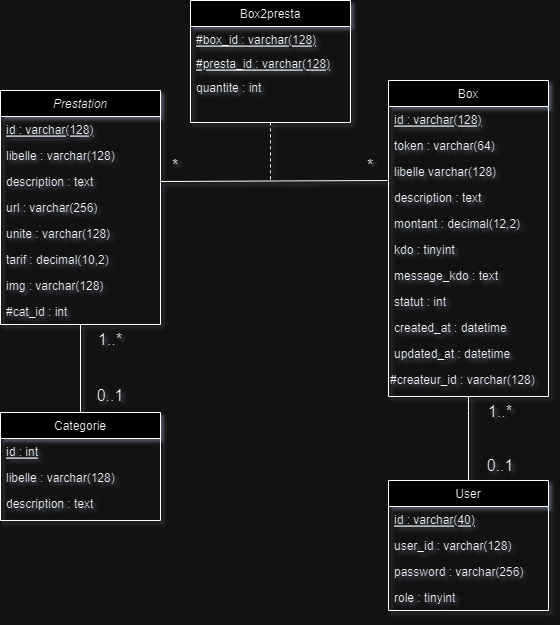

The diagram above was exported from draw.io. Its source (the exported page's mxGraphModel, read from the mxfile embedded in the PNG):
<mxGraphModel dx="1393" dy="1006" grid="1" gridSize="10" guides="1" tooltips="1" connect="1" arrows="1" fold="1" page="1" pageScale="1" pageWidth="827" pageHeight="1169" math="0" shadow="0">
  <root>
    <mxCell id="WIyWlLk6GJQsqaUBKTNV-0" />
    <mxCell id="WIyWlLk6GJQsqaUBKTNV-1" parent="WIyWlLk6GJQsqaUBKTNV-0" />
    <mxCell id="zkfFHV4jXpPFQw0GAbJ--0" value="Prestation" style="swimlane;fontStyle=2;align=center;verticalAlign=top;childLayout=stackLayout;horizontal=1;startSize=26;horizontalStack=0;resizeParent=1;resizeLast=0;collapsible=1;marginBottom=0;rounded=0;shadow=0;strokeWidth=1;" parent="WIyWlLk6GJQsqaUBKTNV-1" vertex="1">
      <mxGeometry x="120" y="410" width="160" height="234" as="geometry">
        <mxRectangle x="230" y="140" width="160" height="26" as="alternateBounds" />
      </mxGeometry>
    </mxCell>
    <mxCell id="zkfFHV4jXpPFQw0GAbJ--1" value="id : varchar(128)" style="text;align=left;verticalAlign=top;spacingLeft=4;spacingRight=4;overflow=hidden;rotatable=0;points=[[0,0.5],[1,0.5]];portConstraint=eastwest;fontStyle=4" parent="zkfFHV4jXpPFQw0GAbJ--0" vertex="1">
      <mxGeometry y="26" width="160" height="26" as="geometry" />
    </mxCell>
    <mxCell id="zkfFHV4jXpPFQw0GAbJ--2" value="libelle : varchar(128)" style="text;align=left;verticalAlign=top;spacingLeft=4;spacingRight=4;overflow=hidden;rotatable=0;points=[[0,0.5],[1,0.5]];portConstraint=eastwest;rounded=0;shadow=0;html=0;" parent="zkfFHV4jXpPFQw0GAbJ--0" vertex="1">
      <mxGeometry y="52" width="160" height="26" as="geometry" />
    </mxCell>
    <mxCell id="zkfFHV4jXpPFQw0GAbJ--3" value="description : text" style="text;align=left;verticalAlign=top;spacingLeft=4;spacingRight=4;overflow=hidden;rotatable=0;points=[[0,0.5],[1,0.5]];portConstraint=eastwest;rounded=0;shadow=0;html=0;" parent="zkfFHV4jXpPFQw0GAbJ--0" vertex="1">
      <mxGeometry y="78" width="160" height="26" as="geometry" />
    </mxCell>
    <mxCell id="zkfFHV4jXpPFQw0GAbJ--5" value="url : varchar(256)" style="text;align=left;verticalAlign=top;spacingLeft=4;spacingRight=4;overflow=hidden;rotatable=0;points=[[0,0.5],[1,0.5]];portConstraint=eastwest;" parent="zkfFHV4jXpPFQw0GAbJ--0" vertex="1">
      <mxGeometry y="104" width="160" height="26" as="geometry" />
    </mxCell>
    <mxCell id="-xwB6JhrRNSA9EGCkO-0-28" value="unite : varchar(128)" style="text;align=left;verticalAlign=top;spacingLeft=4;spacingRight=4;overflow=hidden;rotatable=0;points=[[0,0.5],[1,0.5]];portConstraint=eastwest;rounded=0;shadow=0;html=0;" vertex="1" parent="zkfFHV4jXpPFQw0GAbJ--0">
      <mxGeometry y="130" width="160" height="26" as="geometry" />
    </mxCell>
    <mxCell id="-xwB6JhrRNSA9EGCkO-0-30" value="tarif : decimal(10,2)" style="text;align=left;verticalAlign=top;spacingLeft=4;spacingRight=4;overflow=hidden;rotatable=0;points=[[0,0.5],[1,0.5]];portConstraint=eastwest;" vertex="1" parent="zkfFHV4jXpPFQw0GAbJ--0">
      <mxGeometry y="156" width="160" height="26" as="geometry" />
    </mxCell>
    <mxCell id="-xwB6JhrRNSA9EGCkO-0-29" value="img : varchar(128)" style="text;align=left;verticalAlign=top;spacingLeft=4;spacingRight=4;overflow=hidden;rotatable=0;points=[[0,0.5],[1,0.5]];portConstraint=eastwest;rounded=0;shadow=0;html=0;" vertex="1" parent="zkfFHV4jXpPFQw0GAbJ--0">
      <mxGeometry y="182" width="160" height="26" as="geometry" />
    </mxCell>
    <mxCell id="-xwB6JhrRNSA9EGCkO-0-43" value="#cat_id : int" style="text;align=left;verticalAlign=top;spacingLeft=4;spacingRight=4;overflow=hidden;rotatable=0;points=[[0,0.5],[1,0.5]];portConstraint=eastwest;rounded=0;shadow=0;html=0;" vertex="1" parent="zkfFHV4jXpPFQw0GAbJ--0">
      <mxGeometry y="208" width="160" height="26" as="geometry" />
    </mxCell>
    <mxCell id="-xwB6JhrRNSA9EGCkO-0-31" value="" style="edgeStyle=none;curved=1;rounded=0;orthogonalLoop=1;jettySize=auto;html=1;fontSize=12;startSize=8;endSize=8;endArrow=none;endFill=0;entryX=0;entryY=0;entryDx=0;entryDy=0;" edge="1" parent="WIyWlLk6GJQsqaUBKTNV-1" source="zkfFHV4jXpPFQw0GAbJ--6" target="-xwB6JhrRNSA9EGCkO-0-32">
      <mxGeometry relative="1" as="geometry" />
    </mxCell>
    <mxCell id="zkfFHV4jXpPFQw0GAbJ--6" value="Categorie" style="swimlane;fontStyle=0;align=center;verticalAlign=top;childLayout=stackLayout;horizontal=1;startSize=26;horizontalStack=0;resizeParent=1;resizeLast=0;collapsible=1;marginBottom=0;rounded=0;shadow=0;strokeWidth=1;" parent="WIyWlLk6GJQsqaUBKTNV-1" vertex="1">
      <mxGeometry x="120" y="732" width="160" height="108" as="geometry">
        <mxRectangle x="130" y="380" width="160" height="26" as="alternateBounds" />
      </mxGeometry>
    </mxCell>
    <mxCell id="zkfFHV4jXpPFQw0GAbJ--7" value="id : int" style="text;align=left;verticalAlign=top;spacingLeft=4;spacingRight=4;overflow=hidden;rotatable=0;points=[[0,0.5],[1,0.5]];portConstraint=eastwest;fontStyle=4" parent="zkfFHV4jXpPFQw0GAbJ--6" vertex="1">
      <mxGeometry y="26" width="160" height="26" as="geometry" />
    </mxCell>
    <mxCell id="zkfFHV4jXpPFQw0GAbJ--8" value="libelle : varchar(128)" style="text;align=left;verticalAlign=top;spacingLeft=4;spacingRight=4;overflow=hidden;rotatable=0;points=[[0,0.5],[1,0.5]];portConstraint=eastwest;rounded=0;shadow=0;html=0;" parent="zkfFHV4jXpPFQw0GAbJ--6" vertex="1">
      <mxGeometry y="52" width="160" height="26" as="geometry" />
    </mxCell>
    <mxCell id="zkfFHV4jXpPFQw0GAbJ--11" value="description : text" style="text;align=left;verticalAlign=top;spacingLeft=4;spacingRight=4;overflow=hidden;rotatable=0;points=[[0,0.5],[1,0.5]];portConstraint=eastwest;" parent="zkfFHV4jXpPFQw0GAbJ--6" vertex="1">
      <mxGeometry y="78" width="160" height="26" as="geometry" />
    </mxCell>
    <mxCell id="-xwB6JhrRNSA9EGCkO-0-24" value="" style="edgeStyle=none;curved=1;rounded=0;orthogonalLoop=1;jettySize=auto;html=1;fontSize=12;startSize=8;endSize=8;endArrow=none;endFill=0;entryX=0.5;entryY=1;entryDx=0;entryDy=0;" edge="1" parent="WIyWlLk6GJQsqaUBKTNV-1" source="zkfFHV4jXpPFQw0GAbJ--13" target="-xwB6JhrRNSA9EGCkO-0-27">
      <mxGeometry relative="1" as="geometry">
        <Array as="points">
          <mxPoint x="588" y="730" />
        </Array>
      </mxGeometry>
    </mxCell>
    <mxCell id="zkfFHV4jXpPFQw0GAbJ--13" value="User" style="swimlane;fontStyle=0;align=center;verticalAlign=top;childLayout=stackLayout;horizontal=1;startSize=26;horizontalStack=0;resizeParent=1;resizeLast=0;collapsible=1;marginBottom=0;rounded=0;shadow=0;strokeWidth=1;" parent="WIyWlLk6GJQsqaUBKTNV-1" vertex="1">
      <mxGeometry x="508" y="800" width="160" height="130" as="geometry">
        <mxRectangle x="340" y="380" width="170" height="26" as="alternateBounds" />
      </mxGeometry>
    </mxCell>
    <mxCell id="zkfFHV4jXpPFQw0GAbJ--14" value="id : varchar(40)" style="text;align=left;verticalAlign=top;spacingLeft=4;spacingRight=4;overflow=hidden;rotatable=0;points=[[0,0.5],[1,0.5]];portConstraint=eastwest;fontStyle=4" parent="zkfFHV4jXpPFQw0GAbJ--13" vertex="1">
      <mxGeometry y="26" width="160" height="26" as="geometry" />
    </mxCell>
    <mxCell id="-xwB6JhrRNSA9EGCkO-0-15" value="user_id : varchar(128)" style="text;align=left;verticalAlign=top;spacingLeft=4;spacingRight=4;overflow=hidden;rotatable=0;points=[[0,0.5],[1,0.5]];portConstraint=eastwest;" vertex="1" parent="zkfFHV4jXpPFQw0GAbJ--13">
      <mxGeometry y="52" width="160" height="26" as="geometry" />
    </mxCell>
    <mxCell id="-xwB6JhrRNSA9EGCkO-0-17" value="password : varchar(256)" style="text;align=left;verticalAlign=top;spacingLeft=4;spacingRight=4;overflow=hidden;rotatable=0;points=[[0,0.5],[1,0.5]];portConstraint=eastwest;" vertex="1" parent="zkfFHV4jXpPFQw0GAbJ--13">
      <mxGeometry y="78" width="160" height="26" as="geometry" />
    </mxCell>
    <mxCell id="-xwB6JhrRNSA9EGCkO-0-16" value="role : tinyint" style="text;align=left;verticalAlign=top;spacingLeft=4;spacingRight=4;overflow=hidden;rotatable=0;points=[[0,0.5],[1,0.5]];portConstraint=eastwest;" vertex="1" parent="zkfFHV4jXpPFQw0GAbJ--13">
      <mxGeometry y="104" width="160" height="26" as="geometry" />
    </mxCell>
    <mxCell id="zkfFHV4jXpPFQw0GAbJ--17" value="Box" style="swimlane;fontStyle=0;align=center;verticalAlign=top;childLayout=stackLayout;horizontal=1;startSize=26;horizontalStack=0;resizeParent=1;resizeLast=0;collapsible=1;marginBottom=0;rounded=0;shadow=0;strokeWidth=1;" parent="WIyWlLk6GJQsqaUBKTNV-1" vertex="1">
      <mxGeometry x="508" y="400" width="160" height="316" as="geometry">
        <mxRectangle x="550" y="140" width="160" height="26" as="alternateBounds" />
      </mxGeometry>
    </mxCell>
    <mxCell id="zkfFHV4jXpPFQw0GAbJ--18" value="id : varchar(128)" style="text;align=left;verticalAlign=top;spacingLeft=4;spacingRight=4;overflow=hidden;rotatable=0;points=[[0,0.5],[1,0.5]];portConstraint=eastwest;fontStyle=4" parent="zkfFHV4jXpPFQw0GAbJ--17" vertex="1">
      <mxGeometry y="26" width="160" height="26" as="geometry" />
    </mxCell>
    <mxCell id="zkfFHV4jXpPFQw0GAbJ--19" value="token : varchar(64)" style="text;align=left;verticalAlign=top;spacingLeft=4;spacingRight=4;overflow=hidden;rotatable=0;points=[[0,0.5],[1,0.5]];portConstraint=eastwest;rounded=0;shadow=0;html=0;" parent="zkfFHV4jXpPFQw0GAbJ--17" vertex="1">
      <mxGeometry y="52" width="160" height="26" as="geometry" />
    </mxCell>
    <mxCell id="zkfFHV4jXpPFQw0GAbJ--20" value="libelle varchar(128)" style="text;align=left;verticalAlign=top;spacingLeft=4;spacingRight=4;overflow=hidden;rotatable=0;points=[[0,0.5],[1,0.5]];portConstraint=eastwest;rounded=0;shadow=0;html=0;" parent="zkfFHV4jXpPFQw0GAbJ--17" vertex="1">
      <mxGeometry y="78" width="160" height="26" as="geometry" />
    </mxCell>
    <mxCell id="zkfFHV4jXpPFQw0GAbJ--21" value="description : text" style="text;align=left;verticalAlign=top;spacingLeft=4;spacingRight=4;overflow=hidden;rotatable=0;points=[[0,0.5],[1,0.5]];portConstraint=eastwest;rounded=0;shadow=0;html=0;" parent="zkfFHV4jXpPFQw0GAbJ--17" vertex="1">
      <mxGeometry y="104" width="160" height="26" as="geometry" />
    </mxCell>
    <mxCell id="zkfFHV4jXpPFQw0GAbJ--22" value="montant : decimal(12,2)" style="text;align=left;verticalAlign=top;spacingLeft=4;spacingRight=4;overflow=hidden;rotatable=0;points=[[0,0.5],[1,0.5]];portConstraint=eastwest;rounded=0;shadow=0;html=0;" parent="zkfFHV4jXpPFQw0GAbJ--17" vertex="1">
      <mxGeometry y="130" width="160" height="26" as="geometry" />
    </mxCell>
    <mxCell id="-xwB6JhrRNSA9EGCkO-0-18" value="kdo : tinyint" style="text;align=left;verticalAlign=top;spacingLeft=4;spacingRight=4;overflow=hidden;rotatable=0;points=[[0,0.5],[1,0.5]];portConstraint=eastwest;fontStyle=0" vertex="1" parent="zkfFHV4jXpPFQw0GAbJ--17">
      <mxGeometry y="156" width="160" height="26" as="geometry" />
    </mxCell>
    <mxCell id="-xwB6JhrRNSA9EGCkO-0-19" value="message_kdo : text" style="text;align=left;verticalAlign=top;spacingLeft=4;spacingRight=4;overflow=hidden;rotatable=0;points=[[0,0.5],[1,0.5]];portConstraint=eastwest;rounded=0;shadow=0;html=0;" vertex="1" parent="zkfFHV4jXpPFQw0GAbJ--17">
      <mxGeometry y="182" width="160" height="26" as="geometry" />
    </mxCell>
    <mxCell id="-xwB6JhrRNSA9EGCkO-0-22" value="statut : int" style="text;align=left;verticalAlign=top;spacingLeft=4;spacingRight=4;overflow=hidden;rotatable=0;points=[[0,0.5],[1,0.5]];portConstraint=eastwest;rounded=0;shadow=0;html=0;" vertex="1" parent="zkfFHV4jXpPFQw0GAbJ--17">
      <mxGeometry y="208" width="160" height="26" as="geometry" />
    </mxCell>
    <mxCell id="-xwB6JhrRNSA9EGCkO-0-21" value="created_at : datetime" style="text;align=left;verticalAlign=top;spacingLeft=4;spacingRight=4;overflow=hidden;rotatable=0;points=[[0,0.5],[1,0.5]];portConstraint=eastwest;rounded=0;shadow=0;html=0;" vertex="1" parent="zkfFHV4jXpPFQw0GAbJ--17">
      <mxGeometry y="234" width="160" height="26" as="geometry" />
    </mxCell>
    <mxCell id="-xwB6JhrRNSA9EGCkO-0-20" value="updated_at : datetime" style="text;align=left;verticalAlign=top;spacingLeft=4;spacingRight=4;overflow=hidden;rotatable=0;points=[[0,0.5],[1,0.5]];portConstraint=eastwest;rounded=0;shadow=0;html=0;" vertex="1" parent="zkfFHV4jXpPFQw0GAbJ--17">
      <mxGeometry y="260" width="160" height="26" as="geometry" />
    </mxCell>
    <mxCell id="-xwB6JhrRNSA9EGCkO-0-27" value="#createur_id : varchar(128)" style="text;html=1;align=left;verticalAlign=top;whiteSpace=wrap;rounded=0;fontSize=12;" vertex="1" parent="zkfFHV4jXpPFQw0GAbJ--17">
      <mxGeometry y="286" width="160" height="30" as="geometry" />
    </mxCell>
    <mxCell id="-xwB6JhrRNSA9EGCkO-0-38" style="edgeStyle=none;curved=1;rounded=0;orthogonalLoop=1;jettySize=auto;html=1;exitX=0.5;exitY=1;exitDx=0;exitDy=0;fontSize=12;startSize=8;endSize=8;endArrow=none;endFill=0;dashed=1;" edge="1" parent="WIyWlLk6GJQsqaUBKTNV-1" source="-xwB6JhrRNSA9EGCkO-0-6">
      <mxGeometry relative="1" as="geometry">
        <mxPoint x="390" y="500" as="targetPoint" />
      </mxGeometry>
    </mxCell>
    <mxCell id="-xwB6JhrRNSA9EGCkO-0-6" value="Box2presta" style="swimlane;fontStyle=0;align=center;verticalAlign=top;childLayout=stackLayout;horizontal=1;startSize=26;horizontalStack=0;resizeParent=1;resizeLast=0;collapsible=1;marginBottom=0;rounded=0;shadow=0;strokeWidth=1;" vertex="1" parent="WIyWlLk6GJQsqaUBKTNV-1">
      <mxGeometry x="310" y="320" width="160" height="122" as="geometry">
        <mxRectangle x="550" y="140" width="160" height="26" as="alternateBounds" />
      </mxGeometry>
    </mxCell>
    <mxCell id="-xwB6JhrRNSA9EGCkO-0-7" value="#box_id : varchar(128)" style="text;align=left;verticalAlign=top;spacingLeft=4;spacingRight=4;overflow=hidden;rotatable=0;points=[[0,0.5],[1,0.5]];portConstraint=eastwest;fontStyle=4" vertex="1" parent="-xwB6JhrRNSA9EGCkO-0-6">
      <mxGeometry y="26" width="160" height="24" as="geometry" />
    </mxCell>
    <mxCell id="-xwB6JhrRNSA9EGCkO-0-46" value="#presta_id : varchar(128)" style="text;align=left;verticalAlign=top;spacingLeft=4;spacingRight=4;overflow=hidden;rotatable=0;points=[[0,0.5],[1,0.5]];portConstraint=eastwest;fontStyle=4" vertex="1" parent="-xwB6JhrRNSA9EGCkO-0-6">
      <mxGeometry y="50" width="160" height="24" as="geometry" />
    </mxCell>
    <mxCell id="-xwB6JhrRNSA9EGCkO-0-44" value="quantite : int" style="text;align=left;verticalAlign=top;spacingLeft=4;spacingRight=4;overflow=hidden;rotatable=0;points=[[0,0.5],[1,0.5]];portConstraint=eastwest;" vertex="1" parent="-xwB6JhrRNSA9EGCkO-0-6">
      <mxGeometry y="74" width="160" height="24" as="geometry" />
    </mxCell>
    <mxCell id="-xwB6JhrRNSA9EGCkO-0-23" style="edgeStyle=none;curved=1;rounded=0;orthogonalLoop=1;jettySize=auto;html=1;entryX=0.5;entryY=0;entryDx=0;entryDy=0;fontSize=12;startSize=8;endSize=8;" edge="1" parent="WIyWlLk6GJQsqaUBKTNV-1" source="zkfFHV4jXpPFQw0GAbJ--13" target="zkfFHV4jXpPFQw0GAbJ--13">
      <mxGeometry relative="1" as="geometry" />
    </mxCell>
    <mxCell id="-xwB6JhrRNSA9EGCkO-0-25" value="0..1" style="text;html=1;align=center;verticalAlign=middle;whiteSpace=wrap;rounded=0;fontSize=16;" vertex="1" parent="WIyWlLk6GJQsqaUBKTNV-1">
      <mxGeometry x="590" y="770" width="60" height="30" as="geometry" />
    </mxCell>
    <mxCell id="-xwB6JhrRNSA9EGCkO-0-26" value="1..*" style="text;html=1;align=center;verticalAlign=middle;whiteSpace=wrap;rounded=0;fontSize=16;" vertex="1" parent="WIyWlLk6GJQsqaUBKTNV-1">
      <mxGeometry x="590" y="716" width="60" height="30" as="geometry" />
    </mxCell>
    <mxCell id="-xwB6JhrRNSA9EGCkO-0-32" value="1..*" style="text;html=1;align=center;verticalAlign=middle;whiteSpace=wrap;rounded=0;fontSize=16;" vertex="1" parent="WIyWlLk6GJQsqaUBKTNV-1">
      <mxGeometry x="200" y="644" width="60" height="30" as="geometry" />
    </mxCell>
    <mxCell id="-xwB6JhrRNSA9EGCkO-0-33" value="0..1" style="text;html=1;align=center;verticalAlign=middle;whiteSpace=wrap;rounded=0;fontSize=16;" vertex="1" parent="WIyWlLk6GJQsqaUBKTNV-1">
      <mxGeometry x="200" y="700" width="60" height="30" as="geometry" />
    </mxCell>
    <mxCell id="-xwB6JhrRNSA9EGCkO-0-37" style="edgeStyle=none;curved=1;rounded=0;orthogonalLoop=1;jettySize=auto;html=1;exitX=1;exitY=0.5;exitDx=0;exitDy=0;entryX=-0.006;entryY=0.846;entryDx=0;entryDy=0;entryPerimeter=0;fontSize=12;startSize=8;endSize=8;endArrow=none;endFill=0;" edge="1" parent="WIyWlLk6GJQsqaUBKTNV-1" source="zkfFHV4jXpPFQw0GAbJ--3" target="zkfFHV4jXpPFQw0GAbJ--20">
      <mxGeometry relative="1" as="geometry" />
    </mxCell>
    <mxCell id="-xwB6JhrRNSA9EGCkO-0-39" value="*" style="text;html=1;align=center;verticalAlign=middle;whiteSpace=wrap;rounded=0;fontSize=16;" vertex="1" parent="WIyWlLk6GJQsqaUBKTNV-1">
      <mxGeometry x="280" y="470" width="30" height="30" as="geometry" />
    </mxCell>
    <mxCell id="-xwB6JhrRNSA9EGCkO-0-41" value="*" style="text;html=1;align=center;verticalAlign=middle;whiteSpace=wrap;rounded=0;fontSize=16;" vertex="1" parent="WIyWlLk6GJQsqaUBKTNV-1">
      <mxGeometry x="475" y="470" width="30" height="30" as="geometry" />
    </mxCell>
  </root>
</mxGraphModel>